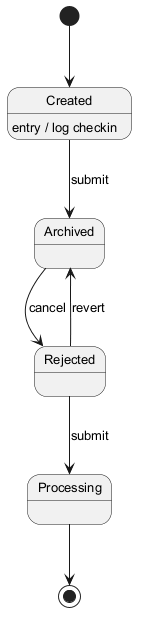

The diagram above was rendered by PlantUML. Its source (embedded in the PNG):
@startuml
skinparam backgroundColor #FFFFFF
skinparam classBackgroundColor #E8F4FA
skinparam classBorderColor #2C7DA0
skinparam defaultFontSize 13
[*] --> Created
Created --> Archived : submit
Created : entry / log checkin
Archived --> Rejected : cancel
Rejected --> Processing : submit
Rejected --> Archived : revert
Processing --> [*]
@enduml